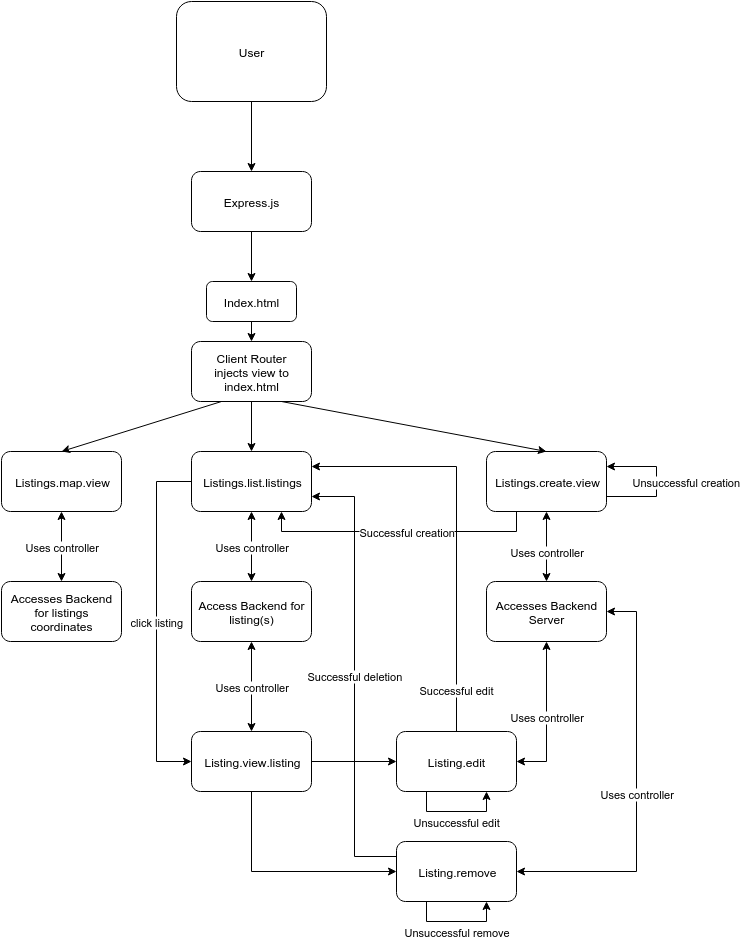

The diagram above was exported from draw.io. Its source (the exported page's mxGraphModel, read from the mxfile embedded in the PNG):
<mxGraphModel dx="812" dy="463" grid="1" gridSize="10" guides="1" tooltips="1" connect="1" arrows="1" fold="1" page="1" pageScale="1" pageWidth="826" pageHeight="1169" background="#ffffff" math="0">
  <root>
    <mxCell id="0" />
    <mxCell id="1" parent="0" />
    <mxCell id="5934d99fcbd9a5f-13" style="edgeStyle=none;rounded=0;html=1;exitX=0.5;exitY=1;entryX=0.5;entryY=0;jettySize=auto;orthogonalLoop=1;" edge="1" parent="1" source="5934d99fcbd9a5f-1" target="5934d99fcbd9a5f-2">
      <mxGeometry relative="1" as="geometry" />
    </mxCell>
    <mxCell id="5934d99fcbd9a5f-1" value="User" style="rounded=1;whiteSpace=wrap;html=1;" vertex="1" parent="1">
      <mxGeometry x="210" y="60" width="150" height="100" as="geometry" />
    </mxCell>
    <mxCell id="5934d99fcbd9a5f-17" style="edgeStyle=none;rounded=0;html=1;exitX=0.5;exitY=1;jettySize=auto;orthogonalLoop=1;" edge="1" parent="1" source="5934d99fcbd9a5f-2" target="5934d99fcbd9a5f-14">
      <mxGeometry relative="1" as="geometry" />
    </mxCell>
    <mxCell id="5934d99fcbd9a5f-2" value="Express.js" style="rounded=1;whiteSpace=wrap;html=1;" vertex="1" parent="1">
      <mxGeometry x="225" y="230" width="120" height="60" as="geometry" />
    </mxCell>
    <mxCell id="5934d99fcbd9a5f-34" value="Uses controller" style="edgeStyle=orthogonalEdgeStyle;rounded=0;html=1;exitX=0.5;exitY=1;entryX=0.5;entryY=0;jettySize=auto;orthogonalLoop=1;startArrow=classic;startFill=1;" edge="1" parent="1" source="5934d99fcbd9a5f-3" target="5934d99fcbd9a5f-33">
      <mxGeometry relative="1" as="geometry" />
    </mxCell>
    <mxCell id="5934d99fcbd9a5f-40" value="click listing" style="edgeStyle=orthogonalEdgeStyle;rounded=0;html=1;exitX=0;exitY=0.5;entryX=0;entryY=0.5;startArrow=none;startFill=0;jettySize=auto;orthogonalLoop=1;" edge="1" parent="1" source="5934d99fcbd9a5f-3" target="5934d99fcbd9a5f-39">
      <mxGeometry relative="1" as="geometry">
        <Array as="points">
          <mxPoint x="190" y="540" />
          <mxPoint x="190" y="820" />
        </Array>
      </mxGeometry>
    </mxCell>
    <mxCell id="5934d99fcbd9a5f-3" value="Listings.list.listings" style="rounded=1;whiteSpace=wrap;html=1;" vertex="1" parent="1">
      <mxGeometry x="225" y="510" width="120" height="60" as="geometry" />
    </mxCell>
    <mxCell id="5934d99fcbd9a5f-4" value="Listings.map.view" style="rounded=1;whiteSpace=wrap;html=1;" vertex="1" parent="1">
      <mxGeometry x="35" y="510" width="120" height="60" as="geometry" />
    </mxCell>
    <mxCell id="5934d99fcbd9a5f-23" value="Successful creation" style="edgeStyle=orthogonalEdgeStyle;rounded=0;html=1;exitX=0.25;exitY=1;entryX=0.75;entryY=1;jettySize=auto;orthogonalLoop=1;" edge="1" parent="1" source="5934d99fcbd9a5f-5" target="5934d99fcbd9a5f-3">
      <mxGeometry x="-0.0545" relative="1" as="geometry">
        <mxPoint as="offset" />
      </mxGeometry>
    </mxCell>
    <mxCell id="5934d99fcbd9a5f-5" value="Listings.create.view" style="rounded=1;whiteSpace=wrap;html=1;" vertex="1" parent="1">
      <mxGeometry x="520" y="510" width="120" height="60" as="geometry" />
    </mxCell>
    <mxCell id="5934d99fcbd9a5f-19" style="edgeStyle=none;rounded=0;html=1;exitX=0.5;exitY=1;entryX=0.5;entryY=0;jettySize=auto;orthogonalLoop=1;" edge="1" parent="1" source="5934d99fcbd9a5f-14" target="5934d99fcbd9a5f-18">
      <mxGeometry relative="1" as="geometry" />
    </mxCell>
    <mxCell id="5934d99fcbd9a5f-14" value="Index.html" style="rounded=1;whiteSpace=wrap;html=1;" vertex="1" parent="1">
      <mxGeometry x="240" y="340" width="90" height="40" as="geometry" />
    </mxCell>
    <mxCell id="5934d99fcbd9a5f-20" style="edgeStyle=none;rounded=0;html=1;exitX=0.5;exitY=1;entryX=0.5;entryY=0;jettySize=auto;orthogonalLoop=1;" edge="1" parent="1" source="5934d99fcbd9a5f-18" target="5934d99fcbd9a5f-3">
      <mxGeometry relative="1" as="geometry" />
    </mxCell>
    <mxCell id="5934d99fcbd9a5f-21" style="edgeStyle=none;rounded=0;html=1;exitX=0.25;exitY=1;entryX=0.5;entryY=0;jettySize=auto;orthogonalLoop=1;" edge="1" parent="1" source="5934d99fcbd9a5f-18" target="5934d99fcbd9a5f-4">
      <mxGeometry relative="1" as="geometry" />
    </mxCell>
    <mxCell id="5934d99fcbd9a5f-22" style="edgeStyle=none;rounded=0;html=1;exitX=0.75;exitY=1;entryX=0.5;entryY=0;jettySize=auto;orthogonalLoop=1;" edge="1" parent="1" source="5934d99fcbd9a5f-18" target="5934d99fcbd9a5f-5">
      <mxGeometry relative="1" as="geometry" />
    </mxCell>
    <mxCell id="5934d99fcbd9a5f-18" value="Client Router&lt;div&gt;injects view to index.html&lt;/div&gt;" style="rounded=1;whiteSpace=wrap;html=1;" vertex="1" parent="1">
      <mxGeometry x="225" y="400" width="120" height="60" as="geometry" />
    </mxCell>
    <mxCell id="5934d99fcbd9a5f-25" value="Accesses Backend Server" style="rounded=1;whiteSpace=wrap;html=1;" vertex="1" parent="1">
      <mxGeometry x="520" y="640" width="120" height="60" as="geometry" />
    </mxCell>
    <mxCell id="5934d99fcbd9a5f-27" value="Uses controller" style="endArrow=classic;startArrow=classic;html=1;entryX=0.5;entryY=1;exitX=0.5;exitY=0;" edge="1" parent="1" source="5934d99fcbd9a5f-25" target="5934d99fcbd9a5f-5">
      <mxGeometry x="-0.1429" width="50" height="50" relative="1" as="geometry">
        <mxPoint x="555" y="640" as="sourcePoint" />
        <mxPoint x="605" y="590" as="targetPoint" />
        <mxPoint as="offset" />
      </mxGeometry>
    </mxCell>
    <mxCell id="5934d99fcbd9a5f-31" value="Accesses Backend for listings coordinates" style="rounded=1;whiteSpace=wrap;html=1;" vertex="1" parent="1">
      <mxGeometry x="35" y="640" width="120" height="60" as="geometry" />
    </mxCell>
    <mxCell id="5934d99fcbd9a5f-32" value="Uses controller" style="endArrow=classic;startArrow=classic;html=1;entryX=0.5;entryY=1;exitX=0.5;exitY=0;" edge="1" parent="1" source="5934d99fcbd9a5f-31" target="5934d99fcbd9a5f-4">
      <mxGeometry width="50" height="50" relative="1" as="geometry">
        <mxPoint x="60" y="630" as="sourcePoint" />
        <mxPoint x="110" y="580" as="targetPoint" />
      </mxGeometry>
    </mxCell>
    <mxCell id="5934d99fcbd9a5f-33" value="Access Backend for listing(s)" style="rounded=1;whiteSpace=wrap;html=1;" vertex="1" parent="1">
      <mxGeometry x="225" y="640" width="120" height="60" as="geometry" />
    </mxCell>
    <mxCell id="5934d99fcbd9a5f-36" style="edgeStyle=orthogonalEdgeStyle;rounded=0;html=1;exitX=0;exitY=0.5;entryX=0;entryY=0.5;startArrow=classic;startFill=1;jettySize=auto;orthogonalLoop=1;" edge="1" parent="1" source="5934d99fcbd9a5f-3" target="5934d99fcbd9a5f-3">
      <mxGeometry relative="1" as="geometry" />
    </mxCell>
    <mxCell id="5934d99fcbd9a5f-43" value="Uses controller" style="edgeStyle=orthogonalEdgeStyle;rounded=0;html=1;exitX=0.5;exitY=0;entryX=0.5;entryY=1;startArrow=classic;startFill=1;endArrow=classic;endFill=1;jettySize=auto;orthogonalLoop=1;" edge="1" parent="1" source="5934d99fcbd9a5f-39" target="5934d99fcbd9a5f-33">
      <mxGeometry relative="1" as="geometry" />
    </mxCell>
    <mxCell id="5934d99fcbd9a5f-46" style="edgeStyle=orthogonalEdgeStyle;rounded=0;html=1;exitX=1;exitY=0.5;entryX=0;entryY=0.5;startArrow=none;startFill=0;endArrow=classic;endFill=1;jettySize=auto;orthogonalLoop=1;" edge="1" parent="1" source="5934d99fcbd9a5f-39" target="5934d99fcbd9a5f-44">
      <mxGeometry relative="1" as="geometry" />
    </mxCell>
    <mxCell id="5934d99fcbd9a5f-47" style="edgeStyle=orthogonalEdgeStyle;rounded=0;html=1;exitX=0.5;exitY=1;entryX=0;entryY=0.5;startArrow=none;startFill=0;endArrow=classic;endFill=1;jettySize=auto;orthogonalLoop=1;" edge="1" parent="1" source="5934d99fcbd9a5f-39" target="5934d99fcbd9a5f-45">
      <mxGeometry relative="1" as="geometry" />
    </mxCell>
    <mxCell id="5934d99fcbd9a5f-39" value="Listing.view.listing" style="rounded=1;whiteSpace=wrap;html=1;" vertex="1" parent="1">
      <mxGeometry x="225" y="790" width="120" height="60" as="geometry" />
    </mxCell>
    <mxCell id="5934d99fcbd9a5f-49" value="Successful edit" style="edgeStyle=orthogonalEdgeStyle;rounded=0;html=1;exitX=0.5;exitY=0;entryX=1;entryY=0.25;startArrow=none;startFill=0;endArrow=classic;endFill=1;jettySize=auto;orthogonalLoop=1;" edge="1" parent="1" source="5934d99fcbd9a5f-44" target="5934d99fcbd9a5f-3">
      <mxGeometry x="-0.7975" relative="1" as="geometry">
        <mxPoint as="offset" />
      </mxGeometry>
    </mxCell>
    <mxCell id="5934d99fcbd9a5f-53" value="Uses controller" style="edgeStyle=orthogonalEdgeStyle;rounded=0;html=1;exitX=1;exitY=0.5;entryX=0.5;entryY=1;startArrow=classic;startFill=1;endArrow=classic;endFill=1;jettySize=auto;orthogonalLoop=1;" edge="1" parent="1" source="5934d99fcbd9a5f-44" target="5934d99fcbd9a5f-25">
      <mxGeometry relative="1" as="geometry" />
    </mxCell>
    <mxCell id="5934d99fcbd9a5f-44" value="Listing.edit" style="rounded=1;whiteSpace=wrap;html=1;" vertex="1" parent="1">
      <mxGeometry x="430" y="790" width="120" height="60" as="geometry" />
    </mxCell>
    <mxCell id="5934d99fcbd9a5f-50" value="Successful deletion" style="edgeStyle=orthogonalEdgeStyle;rounded=0;html=1;exitX=0;exitY=0.25;entryX=1;entryY=0.75;startArrow=none;startFill=0;endArrow=classic;endFill=1;jettySize=auto;orthogonalLoop=1;" edge="1" parent="1" source="5934d99fcbd9a5f-45" target="5934d99fcbd9a5f-3">
      <mxGeometry relative="1" as="geometry" />
    </mxCell>
    <mxCell id="5934d99fcbd9a5f-54" value="Uses controller" style="edgeStyle=orthogonalEdgeStyle;rounded=0;html=1;exitX=1;exitY=0.5;entryX=1;entryY=0.5;startArrow=classic;startFill=1;endArrow=classic;endFill=1;jettySize=auto;orthogonalLoop=1;" edge="1" parent="1" source="5934d99fcbd9a5f-45" target="5934d99fcbd9a5f-25">
      <mxGeometry x="-0.0345" relative="1" as="geometry">
        <Array as="points">
          <mxPoint x="670" y="930" />
          <mxPoint x="670" y="670" />
        </Array>
        <mxPoint as="offset" />
      </mxGeometry>
    </mxCell>
    <mxCell id="5934d99fcbd9a5f-45" value="Listing.remove" style="rounded=1;whiteSpace=wrap;html=1;" vertex="1" parent="1">
      <mxGeometry x="430" y="900" width="120" height="60" as="geometry" />
    </mxCell>
    <mxCell id="5934d99fcbd9a5f-55" value="Unsuccessful remove" style="edgeStyle=orthogonalEdgeStyle;rounded=0;html=1;exitX=0.25;exitY=1;entryX=0.75;entryY=1;startArrow=none;startFill=0;endArrow=classic;endFill=1;jettySize=auto;orthogonalLoop=1;" edge="1" parent="1" source="5934d99fcbd9a5f-45" target="5934d99fcbd9a5f-45">
      <mxGeometry y="-10" relative="1" as="geometry">
        <mxPoint as="offset" />
      </mxGeometry>
    </mxCell>
    <mxCell id="5934d99fcbd9a5f-56" value="Unsuccessful edit" style="edgeStyle=orthogonalEdgeStyle;rounded=0;html=1;exitX=0.25;exitY=1;entryX=0.75;entryY=1;startArrow=none;startFill=0;endArrow=classic;endFill=1;jettySize=auto;orthogonalLoop=1;" edge="1" parent="1" source="5934d99fcbd9a5f-44" target="5934d99fcbd9a5f-44">
      <mxGeometry y="-10" relative="1" as="geometry">
        <mxPoint as="offset" />
      </mxGeometry>
    </mxCell>
    <mxCell id="5934d99fcbd9a5f-57" value="Unsuccessful creation" style="edgeStyle=orthogonalEdgeStyle;rounded=0;html=1;exitX=1;exitY=0.75;entryX=1;entryY=0.25;startArrow=none;startFill=0;endArrow=classic;endFill=1;jettySize=auto;orthogonalLoop=1;" edge="1" parent="1" source="5934d99fcbd9a5f-5" target="5934d99fcbd9a5f-5">
      <mxGeometry x="0.2308" y="34" relative="1" as="geometry">
        <Array as="points">
          <mxPoint x="690" y="555" />
          <mxPoint x="690" y="525" />
        </Array>
        <mxPoint x="30" y="-19" as="offset" />
      </mxGeometry>
    </mxCell>
  </root>
</mxGraphModel>